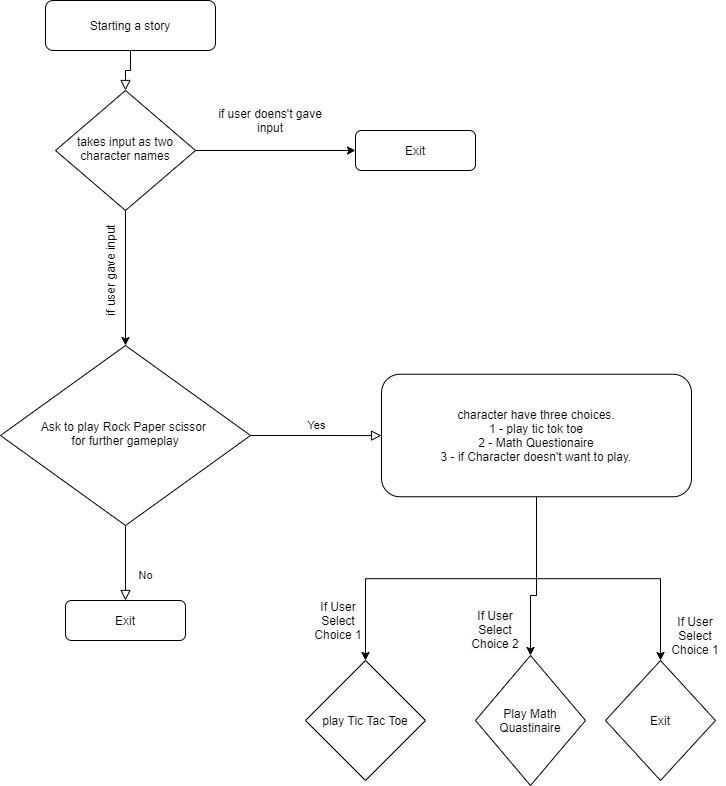

The diagram above was exported from draw.io. Its source (the exported page's mxGraphModel, read from the mxfile embedded in the PNG):
<mxGraphModel dx="1422" dy="762" grid="1" gridSize="10" guides="1" tooltips="1" connect="1" arrows="1" fold="1" page="1" pageScale="1" pageWidth="827" pageHeight="1169" math="0" shadow="0">
  <root>
    <mxCell id="WIyWlLk6GJQsqaUBKTNV-0" />
    <mxCell id="WIyWlLk6GJQsqaUBKTNV-1" parent="WIyWlLk6GJQsqaUBKTNV-0" />
    <mxCell id="WIyWlLk6GJQsqaUBKTNV-2" value="" style="rounded=0;html=1;jettySize=auto;orthogonalLoop=1;fontSize=11;endArrow=block;endFill=0;endSize=8;strokeWidth=1;shadow=0;labelBackgroundColor=none;edgeStyle=orthogonalEdgeStyle;" parent="WIyWlLk6GJQsqaUBKTNV-1" source="WIyWlLk6GJQsqaUBKTNV-3" target="WIyWlLk6GJQsqaUBKTNV-6" edge="1">
      <mxGeometry relative="1" as="geometry" />
    </mxCell>
    <mxCell id="WIyWlLk6GJQsqaUBKTNV-3" value="Starting a story" style="rounded=1;whiteSpace=wrap;html=1;fontSize=12;glass=0;strokeWidth=1;shadow=0;" parent="WIyWlLk6GJQsqaUBKTNV-1" vertex="1">
      <mxGeometry x="140" y="60" width="170" height="50" as="geometry" />
    </mxCell>
    <mxCell id="ymVJM7eB5sLJ5yKu5YNG-2" style="edgeStyle=orthogonalEdgeStyle;rounded=0;orthogonalLoop=1;jettySize=auto;html=1;entryX=0;entryY=0.5;entryDx=0;entryDy=0;fillColor=#F5F5F5;" parent="WIyWlLk6GJQsqaUBKTNV-1" source="WIyWlLk6GJQsqaUBKTNV-6" target="WIyWlLk6GJQsqaUBKTNV-7" edge="1">
      <mxGeometry relative="1" as="geometry" />
    </mxCell>
    <mxCell id="ymVJM7eB5sLJ5yKu5YNG-7" style="edgeStyle=orthogonalEdgeStyle;rounded=0;orthogonalLoop=1;jettySize=auto;html=1;exitX=0.5;exitY=1;exitDx=0;exitDy=0;entryX=0.5;entryY=0;entryDx=0;entryDy=0;fillColor=#F5F5F5;" parent="WIyWlLk6GJQsqaUBKTNV-1" source="WIyWlLk6GJQsqaUBKTNV-6" target="WIyWlLk6GJQsqaUBKTNV-10" edge="1">
      <mxGeometry relative="1" as="geometry" />
    </mxCell>
    <mxCell id="WIyWlLk6GJQsqaUBKTNV-6" value="takes input as two character names" style="rhombus;whiteSpace=wrap;html=1;shadow=0;fontFamily=Helvetica;fontSize=12;align=center;strokeWidth=1;spacing=6;spacingTop=-4;" parent="WIyWlLk6GJQsqaUBKTNV-1" vertex="1">
      <mxGeometry x="150" y="150" width="140" height="120" as="geometry" />
    </mxCell>
    <mxCell id="WIyWlLk6GJQsqaUBKTNV-7" value="Exit" style="rounded=1;whiteSpace=wrap;html=1;fontSize=12;glass=0;strokeWidth=1;shadow=0;" parent="WIyWlLk6GJQsqaUBKTNV-1" vertex="1">
      <mxGeometry x="450" y="190" width="120" height="40" as="geometry" />
    </mxCell>
    <mxCell id="WIyWlLk6GJQsqaUBKTNV-8" value="No" style="rounded=0;html=1;jettySize=auto;orthogonalLoop=1;fontSize=11;endArrow=block;endFill=0;endSize=8;strokeWidth=1;shadow=0;labelBackgroundColor=none;edgeStyle=orthogonalEdgeStyle;" parent="WIyWlLk6GJQsqaUBKTNV-1" source="WIyWlLk6GJQsqaUBKTNV-10" target="WIyWlLk6GJQsqaUBKTNV-11" edge="1">
      <mxGeometry x="0.3333" y="20" relative="1" as="geometry">
        <mxPoint as="offset" />
      </mxGeometry>
    </mxCell>
    <mxCell id="WIyWlLk6GJQsqaUBKTNV-9" value="Yes" style="edgeStyle=orthogonalEdgeStyle;rounded=0;html=1;jettySize=auto;orthogonalLoop=1;fontSize=11;endArrow=block;endFill=0;endSize=8;strokeWidth=1;shadow=0;labelBackgroundColor=none;" parent="WIyWlLk6GJQsqaUBKTNV-1" source="WIyWlLk6GJQsqaUBKTNV-10" target="WIyWlLk6GJQsqaUBKTNV-12" edge="1">
      <mxGeometry y="10" relative="1" as="geometry">
        <mxPoint as="offset" />
      </mxGeometry>
    </mxCell>
    <mxCell id="WIyWlLk6GJQsqaUBKTNV-10" value="Ask to play Rock Paper scissor &lt;br&gt;for further gameplay" style="rhombus;whiteSpace=wrap;html=1;shadow=0;fontFamily=Helvetica;fontSize=12;align=center;strokeWidth=1;spacing=6;spacingTop=-4;" parent="WIyWlLk6GJQsqaUBKTNV-1" vertex="1">
      <mxGeometry x="95" y="405" width="250" height="180" as="geometry" />
    </mxCell>
    <mxCell id="WIyWlLk6GJQsqaUBKTNV-11" value="Exit" style="rounded=1;whiteSpace=wrap;html=1;fontSize=12;glass=0;strokeWidth=1;shadow=0;" parent="WIyWlLk6GJQsqaUBKTNV-1" vertex="1">
      <mxGeometry x="160" y="660" width="120" height="40" as="geometry" />
    </mxCell>
    <mxCell id="ymVJM7eB5sLJ5yKu5YNG-8" style="edgeStyle=orthogonalEdgeStyle;rounded=0;orthogonalLoop=1;jettySize=auto;html=1;fillColor=#F5F5F5;entryX=0.5;entryY=0;entryDx=0;entryDy=0;" parent="WIyWlLk6GJQsqaUBKTNV-1" source="WIyWlLk6GJQsqaUBKTNV-12" target="ymVJM7eB5sLJ5yKu5YNG-12" edge="1">
      <mxGeometry relative="1" as="geometry">
        <mxPoint x="480" y="650" as="targetPoint" />
      </mxGeometry>
    </mxCell>
    <mxCell id="ymVJM7eB5sLJ5yKu5YNG-9" style="edgeStyle=orthogonalEdgeStyle;rounded=0;orthogonalLoop=1;jettySize=auto;html=1;fillColor=#F5F5F5;entryX=0.5;entryY=0;entryDx=0;entryDy=0;" parent="WIyWlLk6GJQsqaUBKTNV-1" source="WIyWlLk6GJQsqaUBKTNV-12" target="ymVJM7eB5sLJ5yKu5YNG-13" edge="1">
      <mxGeometry relative="1" as="geometry">
        <mxPoint x="585" y="650" as="targetPoint" />
        <Array as="points">
          <mxPoint x="631" y="655" />
          <mxPoint x="625" y="655" />
        </Array>
      </mxGeometry>
    </mxCell>
    <mxCell id="ymVJM7eB5sLJ5yKu5YNG-10" style="edgeStyle=orthogonalEdgeStyle;rounded=0;orthogonalLoop=1;jettySize=auto;html=1;fillColor=#F5F5F5;entryX=0.5;entryY=0;entryDx=0;entryDy=0;" parent="WIyWlLk6GJQsqaUBKTNV-1" source="WIyWlLk6GJQsqaUBKTNV-12" target="ymVJM7eB5sLJ5yKu5YNG-14" edge="1">
      <mxGeometry relative="1" as="geometry">
        <mxPoint x="680" y="650" as="targetPoint" />
      </mxGeometry>
    </mxCell>
    <mxCell id="WIyWlLk6GJQsqaUBKTNV-12" value="character have three choices.&lt;br&gt;1 - play tic tok toe&lt;br&gt;2 - Math Questionaire&lt;br&gt;3 - if Character doesn't want to play." style="rounded=1;whiteSpace=wrap;html=1;fontSize=12;glass=0;strokeWidth=1;shadow=0;" parent="WIyWlLk6GJQsqaUBKTNV-1" vertex="1">
      <mxGeometry x="476" y="433.75" width="310" height="122.5" as="geometry" />
    </mxCell>
    <mxCell id="ymVJM7eB5sLJ5yKu5YNG-3" value="if user doens't gave input" style="text;html=1;strokeColor=none;fillColor=none;align=center;verticalAlign=middle;whiteSpace=wrap;rounded=0;" parent="WIyWlLk6GJQsqaUBKTNV-1" vertex="1">
      <mxGeometry x="310" y="160" width="110" height="40" as="geometry" />
    </mxCell>
    <mxCell id="ymVJM7eB5sLJ5yKu5YNG-5" value="if user gave input" style="text;html=1;strokeColor=none;fillColor=none;align=center;verticalAlign=middle;whiteSpace=wrap;rounded=0;rotation=-90;" parent="WIyWlLk6GJQsqaUBKTNV-1" vertex="1">
      <mxGeometry x="110" y="320" width="190" height="20" as="geometry" />
    </mxCell>
    <mxCell id="ymVJM7eB5sLJ5yKu5YNG-12" value="play Tic Tac Toe" style="rhombus;whiteSpace=wrap;html=1;" parent="WIyWlLk6GJQsqaUBKTNV-1" vertex="1">
      <mxGeometry x="400" y="720" width="120" height="120" as="geometry" />
    </mxCell>
    <mxCell id="ymVJM7eB5sLJ5yKu5YNG-13" value="Play Math Quastinaire" style="rhombus;whiteSpace=wrap;html=1;" parent="WIyWlLk6GJQsqaUBKTNV-1" vertex="1">
      <mxGeometry x="570" y="715" width="110" height="130" as="geometry" />
    </mxCell>
    <mxCell id="ymVJM7eB5sLJ5yKu5YNG-14" value="Exit" style="rhombus;whiteSpace=wrap;html=1;" parent="WIyWlLk6GJQsqaUBKTNV-1" vertex="1">
      <mxGeometry x="700" y="720" width="110" height="120" as="geometry" />
    </mxCell>
    <mxCell id="ymVJM7eB5sLJ5yKu5YNG-15" value="If User Select Choice 1" style="text;html=1;strokeColor=none;fillColor=none;align=center;verticalAlign=middle;whiteSpace=wrap;rounded=0;rotation=0;" parent="WIyWlLk6GJQsqaUBKTNV-1" vertex="1">
      <mxGeometry x="400" y="650" width="66" height="60" as="geometry" />
    </mxCell>
    <mxCell id="ymVJM7eB5sLJ5yKu5YNG-16" value="&lt;br&gt;&lt;br&gt;&lt;span style=&quot;color: rgb(0 , 0 , 0) ; font-family: &amp;#34;helvetica&amp;#34; ; font-size: 12px ; font-style: normal ; font-weight: 400 ; letter-spacing: normal ; text-align: center ; text-indent: 0px ; text-transform: none ; word-spacing: 0px ; background-color: rgb(248 , 249 , 250) ; display: inline ; float: none&quot;&gt;If User Select Choice 2&lt;/span&gt;&lt;br&gt;" style="text;html=1;strokeColor=none;fillColor=none;align=center;verticalAlign=middle;whiteSpace=wrap;rounded=0;" parent="WIyWlLk6GJQsqaUBKTNV-1" vertex="1">
      <mxGeometry x="560" y="660" width="60" height="30" as="geometry" />
    </mxCell>
    <mxCell id="ymVJM7eB5sLJ5yKu5YNG-17" value="If User Select Choice 1" style="text;html=1;strokeColor=none;fillColor=none;align=center;verticalAlign=middle;whiteSpace=wrap;rounded=0;" parent="WIyWlLk6GJQsqaUBKTNV-1" vertex="1">
      <mxGeometry x="760" y="680" width="60" height="30" as="geometry" />
    </mxCell>
  </root>
</mxGraphModel>